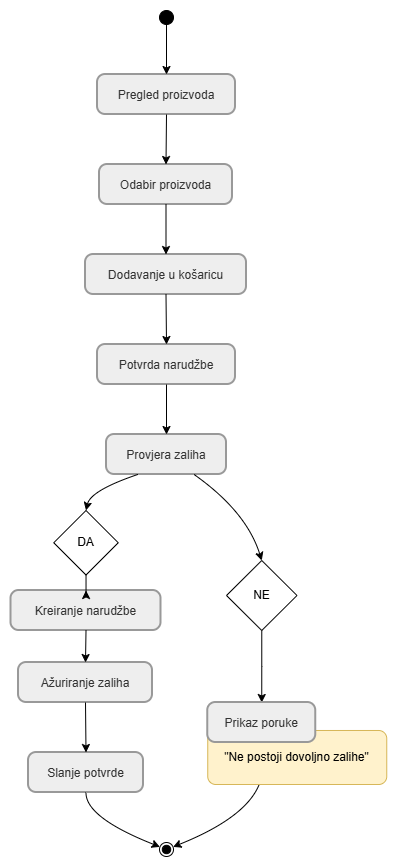

The diagram above was exported from draw.io. Its source (the exported page's mxGraphModel, read from the mxfile embedded in the PNG):
<mxGraphModel dx="1233" dy="631" grid="1" gridSize="10" guides="1" tooltips="1" connect="1" arrows="1" fold="1" page="1" pageScale="1" pageWidth="827" pageHeight="1169" math="0" shadow="0">
  <root>
    <mxCell id="0" />
    <mxCell id="1" parent="0" />
    <mxCell id="8LNssofFaBhxggS_46Sq-1" parent="1" style="ellipse;fillColor=strokeColor;fontColor=light-dark(#333333,#cccccc);" value="" vertex="1">
      <mxGeometry height="14" width="14" x="169" y="20" as="geometry" />
    </mxCell>
    <mxCell id="8LNssofFaBhxggS_46Sq-2" parent="1" style="rounded=1;arcSize=20;strokeWidth=2;fillColor=light-dark(#eeeeee,#1f2020);strokeColor=light-dark(#999999,#cccccc);fontColor=light-dark(#333333,#cccccc);" value="Pregled proizvoda" vertex="1">
      <mxGeometry height="40" width="138" x="107" y="84" as="geometry" />
    </mxCell>
    <mxCell id="8LNssofFaBhxggS_46Sq-3" parent="1" style="rounded=1;arcSize=20;strokeWidth=2;fillColor=light-dark(#eeeeee,#1f2020);strokeColor=light-dark(#999999,#cccccc);fontColor=light-dark(#333333,#cccccc);" value="Odabir proizvoda" vertex="1">
      <mxGeometry height="40" width="133" x="109" y="174" as="geometry" />
    </mxCell>
    <mxCell id="8LNssofFaBhxggS_46Sq-4" parent="1" style="rounded=1;arcSize=20;strokeWidth=2;fillColor=light-dark(#eeeeee,#1f2020);strokeColor=light-dark(#999999,#cccccc);fontColor=light-dark(#333333,#cccccc);" value="Dodavanje u košaricu" vertex="1">
      <mxGeometry height="40" width="161" x="95" y="264" as="geometry" />
    </mxCell>
    <mxCell id="8LNssofFaBhxggS_46Sq-5" parent="1" style="rounded=1;arcSize=20;strokeWidth=2;fillColor=light-dark(#eeeeee,#1f2020);strokeColor=light-dark(#999999,#cccccc);fontColor=light-dark(#333333,#cccccc);" value="Potvrda narudžbe" vertex="1">
      <mxGeometry height="40" width="138" x="107" y="354" as="geometry" />
    </mxCell>
    <mxCell id="8LNssofFaBhxggS_46Sq-6" parent="1" style="rounded=1;arcSize=20;strokeWidth=2;fillColor=light-dark(#eeeeee,#1f2020);strokeColor=light-dark(#999999,#cccccc);fontColor=light-dark(#333333,#cccccc);" value="Provjera zaliha" vertex="1">
      <mxGeometry height="40" width="120" x="116" y="444" as="geometry" />
    </mxCell>
    <mxCell id="8LNssofFaBhxggS_46Sq-7" parent="1" style="rounded=1;arcSize=20;strokeWidth=2;fillColor=light-dark(#eeeeee,#1f2020);strokeColor=light-dark(#999999,#cccccc);fontColor=light-dark(#333333,#cccccc);" value="Kreiranje narudžbe" vertex="1">
      <mxGeometry height="40" width="150" x="20.5" y="600" as="geometry" />
    </mxCell>
    <mxCell id="8LNssofFaBhxggS_46Sq-9" parent="1" style="rounded=1;arcSize=20;strokeWidth=2;fillColor=light-dark(#eeeeee,#1f2020);strokeColor=light-dark(#999999,#cccccc);fontColor=light-dark(#333333,#cccccc);" value="Ažuriranje zaliha" vertex="1">
      <mxGeometry height="40" width="134" x="28" y="672" as="geometry" />
    </mxCell>
    <mxCell id="8LNssofFaBhxggS_46Sq-10" parent="1" style="rounded=1;arcSize=20;strokeWidth=2;fillColor=light-dark(#eeeeee,#1f2020);strokeColor=light-dark(#999999,#cccccc);fontColor=light-dark(#333333,#cccccc);" value="Slanje potvrde" vertex="1">
      <mxGeometry height="40" width="115" x="38" y="762" as="geometry" />
    </mxCell>
    <mxCell id="8LNssofFaBhxggS_46Sq-11" parent="1" style="ellipse;shape=endState;fillColor=strokeColor;fontColor=light-dark(#333333,#cccccc);" value="" vertex="1">
      <mxGeometry height="14" width="14" x="169" y="852" as="geometry" />
    </mxCell>
    <mxCell id="8LNssofFaBhxggS_46Sq-12" edge="1" parent="1" source="8LNssofFaBhxggS_46Sq-1" style="curved=1;startArrow=none;;fillColor=none;;exitX=0.49;exitY=1;entryX=0.5;entryY=0;rounded=0;" target="8LNssofFaBhxggS_46Sq-2" value="">
      <mxGeometry relative="1" as="geometry">
        <Array as="points" />
      </mxGeometry>
    </mxCell>
    <mxCell id="8LNssofFaBhxggS_46Sq-13" edge="1" parent="1" source="8LNssofFaBhxggS_46Sq-2" style="curved=1;startArrow=none;;fillColor=none;;exitX=0.5;exitY=1;entryX=0.5;entryY=0;rounded=0;" target="8LNssofFaBhxggS_46Sq-3" value="">
      <mxGeometry relative="1" as="geometry">
        <Array as="points" />
      </mxGeometry>
    </mxCell>
    <mxCell id="8LNssofFaBhxggS_46Sq-14" edge="1" parent="1" source="8LNssofFaBhxggS_46Sq-3" style="curved=1;startArrow=none;;fillColor=none;;exitX=0.5;exitY=1;entryX=0.5;entryY=0;rounded=0;" target="8LNssofFaBhxggS_46Sq-4" value="">
      <mxGeometry relative="1" as="geometry">
        <Array as="points" />
      </mxGeometry>
    </mxCell>
    <mxCell id="8LNssofFaBhxggS_46Sq-15" edge="1" parent="1" source="8LNssofFaBhxggS_46Sq-4" style="curved=1;startArrow=none;;fillColor=none;;exitX=0.5;exitY=1;entryX=0.5;entryY=0;rounded=0;" target="8LNssofFaBhxggS_46Sq-5" value="">
      <mxGeometry relative="1" as="geometry">
        <Array as="points" />
      </mxGeometry>
    </mxCell>
    <mxCell id="8LNssofFaBhxggS_46Sq-16" edge="1" parent="1" source="8LNssofFaBhxggS_46Sq-5" style="curved=1;startArrow=none;;fillColor=none;;exitX=0.5;exitY=1;entryX=0.5;entryY=0;rounded=0;" target="8LNssofFaBhxggS_46Sq-6" value="">
      <mxGeometry relative="1" as="geometry">
        <Array as="points" />
      </mxGeometry>
    </mxCell>
    <mxCell id="8LNssofFaBhxggS_46Sq-17" edge="1" parent="1" source="8LNssofFaBhxggS_46Sq-6" style="curved=1;startArrow=none;;fillColor=none;;exitX=0.26;exitY=1;entryX=0.5;entryY=0;rounded=0;entryDx=0;entryDy=0;" target="4KN-2nhTSZAlABaavhzo-3" value="">
      <mxGeometry relative="1" x="0.0248" y="9" as="geometry">
        <mxPoint as="offset" />
        <Array as="points">
          <mxPoint x="100" y="500" />
        </Array>
      </mxGeometry>
    </mxCell>
    <mxCell id="8LNssofFaBhxggS_46Sq-18" edge="1" parent="1" source="8LNssofFaBhxggS_46Sq-6" style="curved=1;startArrow=none;;fillColor=none;;exitX=0.73;exitY=1;entryX=0.5;entryY=0;rounded=0;entryDx=0;entryDy=0;" target="4KN-2nhTSZAlABaavhzo-1" value="">
      <mxGeometry relative="1" x="0.0038" y="-6" as="geometry">
        <mxPoint y="1" as="offset" />
        <Array as="points">
          <mxPoint x="256" y="521" />
        </Array>
      </mxGeometry>
    </mxCell>
    <mxCell id="8LNssofFaBhxggS_46Sq-19" edge="1" parent="1" source="8LNssofFaBhxggS_46Sq-7" style="curved=1;startArrow=none;;fillColor=none;;exitX=0.5;exitY=1;entryX=0.5;entryY=0;rounded=0;" target="8LNssofFaBhxggS_46Sq-9" value="">
      <mxGeometry relative="1" as="geometry">
        <Array as="points" />
      </mxGeometry>
    </mxCell>
    <mxCell id="8LNssofFaBhxggS_46Sq-20" edge="1" parent="1" source="8LNssofFaBhxggS_46Sq-9" style="curved=1;startArrow=none;;fillColor=none;;exitX=0.5;exitY=1;entryX=0.5;entryY=0;rounded=0;" target="8LNssofFaBhxggS_46Sq-10" value="">
      <mxGeometry relative="1" as="geometry">
        <Array as="points" />
      </mxGeometry>
    </mxCell>
    <mxCell id="8LNssofFaBhxggS_46Sq-21" edge="1" parent="1" source="8LNssofFaBhxggS_46Sq-10" style="curved=1;startArrow=none;;fillColor=none;;exitX=0.5;exitY=1;entryX=-0.01;entryY=0.3;rounded=0;" target="8LNssofFaBhxggS_46Sq-11" value="">
      <mxGeometry relative="1" as="geometry">
        <Array as="points">
          <mxPoint x="95" y="827" />
        </Array>
      </mxGeometry>
    </mxCell>
    <mxCell id="8LNssofFaBhxggS_46Sq-22" edge="1" parent="1" source="4KN-2nhTSZAlABaavhzo-7" style="curved=1;startArrow=none;;fillColor=none;;exitX=0.289;exitY=0.985;entryX=0.99;entryY=0.3;rounded=0;exitDx=0;exitDy=0;exitPerimeter=0;" target="8LNssofFaBhxggS_46Sq-11" value="">
      <mxGeometry relative="1" as="geometry">
        <Array as="points">
          <mxPoint x="256" y="827" />
        </Array>
      </mxGeometry>
    </mxCell>
    <mxCell id="4KN-2nhTSZAlABaavhzo-2" edge="1" parent="1" source="4KN-2nhTSZAlABaavhzo-1" style="edgeStyle=orthogonalEdgeStyle;rounded=0;orthogonalLoop=1;jettySize=auto;html=1;entryX=0.5;entryY=0;entryDx=0;entryDy=0;" target="8LNssofFaBhxggS_46Sq-8">
      <mxGeometry relative="1" as="geometry" />
    </mxCell>
    <mxCell id="4KN-2nhTSZAlABaavhzo-1" parent="1" style="rhombus;whiteSpace=wrap;html=1;" value="NE" vertex="1">
      <mxGeometry height="70" width="70.5" x="236" y="570" as="geometry" />
    </mxCell>
    <mxCell id="4KN-2nhTSZAlABaavhzo-5" edge="1" parent="1" source="4KN-2nhTSZAlABaavhzo-3" style="edgeStyle=orthogonalEdgeStyle;rounded=0;orthogonalLoop=1;jettySize=auto;html=1;entryX=0.5;entryY=0;entryDx=0;entryDy=0;" target="8LNssofFaBhxggS_46Sq-7">
      <mxGeometry relative="1" as="geometry" />
    </mxCell>
    <mxCell id="4KN-2nhTSZAlABaavhzo-3" parent="1" style="rhombus;whiteSpace=wrap;html=1;" value="DA" vertex="1">
      <mxGeometry height="64.5" width="64.5" x="63.25" y="520" as="geometry" />
    </mxCell>
    <mxCell id="4KN-2nhTSZAlABaavhzo-7" parent="1" style="rounded=1;whiteSpace=wrap;html=1;fillColor=#fff2cc;strokeColor=#d6b656;" value="&quot;Ne postoji dovoljno zalihe&quot;" vertex="1">
      <mxGeometry height="54" width="179" x="217.25" y="740" as="geometry" />
    </mxCell>
    <mxCell id="8LNssofFaBhxggS_46Sq-8" parent="1" style="rounded=1;arcSize=20;strokeWidth=2;fillColor=light-dark(#eeeeee,#1f2020);strokeColor=light-dark(#999999,#cccccc);fontColor=light-dark(#333333,#cccccc);" value="Prikaz poruke" vertex="1">
      <mxGeometry height="40" width="108" x="217.25" y="712" as="geometry" />
    </mxCell>
  </root>
</mxGraphModel>